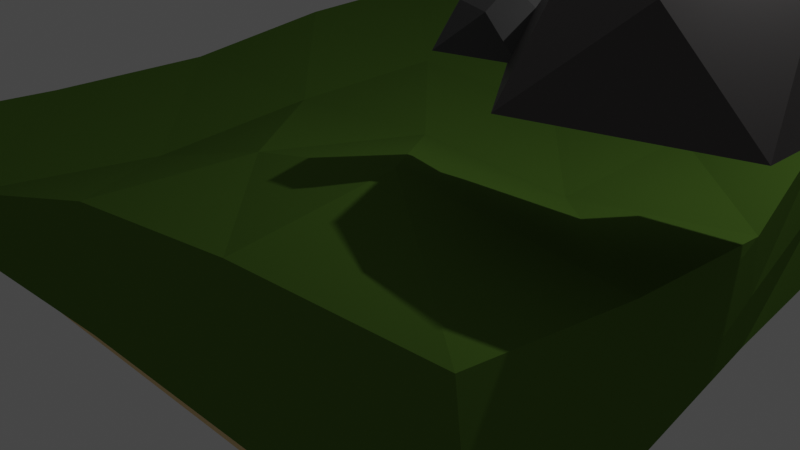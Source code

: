 # Source: 171_park_island_concept_1.blend  (saved by Blender 3.4.6; exported with 4.5.12 LTS)
import bpy
from mathutils import Matrix  # noqa: F401  (used for matrix-valued properties, if any)

bpy.ops.wm.read_factory_settings(use_empty=True)
scene = bpy.context.scene
scene.name = 'Scene'

# ---- collections
col_collection = bpy.data.collections.new('Collection'); scene.collection.children.link(col_collection)

# ---- materials (node trees are filled in below, after node groups)
mat_material_001 = bpy.data.materials.new('Material.001')
mat_material_001.use_transparent_shadow = False
mat_rock = bpy.data.materials.new('Rock')
mat_rock.use_transparent_shadow = False
mat_dirt = bpy.data.materials.new('Dirt')
mat_dirt.use_transparent_shadow = False
mat_grass = bpy.data.materials.new('Grass')
mat_grass.use_transparent_shadow = False

# ---- material node trees
mat_material_001.use_nodes = True; mat_material_001.node_tree.nodes.clear()
_N = mat_material_001.node_tree.nodes; _L = mat_material_001.node_tree.links
n0 = _N.new('ShaderNodeBsdfPrincipled'); n0.name = 'Principled BSDF'; n0.location = (10, 300)
n0.distribution = 'GGX'
n0.subsurface_method = 'RANDOM_WALK_SKIN'
n0.inputs[0].default_value = (0.06285, 0.06285, 0.06285, 1.0)
n0.inputs[3].default_value = 1.45
n0.inputs[27].default_value = (0.0, 0.0, 0.0, 1.0)
n0.inputs[28].default_value = 1.0
n1 = _N.new('ShaderNodeOutputMaterial'); n1.name = 'Material Output'; n1.location = (300, 300)
_L.new(n0.outputs[0], n1.inputs[0])
n1.is_active_output = True
mat_rock.use_nodes = True; mat_rock.node_tree.nodes.clear()
_N = mat_rock.node_tree.nodes; _L = mat_rock.node_tree.links
n0 = _N.new('ShaderNodeBsdfPrincipled'); n0.name = 'Principled BSDF'; n0.location = (10, 300)
n0.distribution = 'GGX'
n0.subsurface_method = 'RANDOM_WALK_SKIN'
n0.inputs[0].default_value = (0.08689, 0.07936, 0.0785, 1.0)
n0.inputs[1].default_value = 0.156
n0.inputs[3].default_value = 1.45
n0.inputs[27].default_value = (0.0, 0.0, 0.0, 1.0)
n0.inputs[28].default_value = 1.0
n1 = _N.new('ShaderNodeOutputMaterial'); n1.name = 'Material Output'; n1.location = (300, 300)
_L.new(n0.outputs[0], n1.inputs[0])
n1.is_active_output = True
mat_dirt.use_nodes = True; mat_dirt.node_tree.nodes.clear()
_N = mat_dirt.node_tree.nodes; _L = mat_dirt.node_tree.links
n0 = _N.new('ShaderNodeBsdfPrincipled'); n0.name = 'Principled BSDF'; n0.location = (10, 300)
n0.distribution = 'GGX'
n0.subsurface_method = 'RANDOM_WALK_SKIN'
n0.inputs[0].default_value = (0.9402, 0.6874, 0.3661, 1.0)
n0.inputs[2].default_value = 0.6101
n0.inputs[3].default_value = 1.45
n0.inputs[11].default_value = 1.733
n0.inputs[13].default_value = 0.0
n0.inputs[27].default_value = (0.0, 0.0, 0.0, 1.0)
n0.inputs[28].default_value = 1.0
n1 = _N.new('ShaderNodeOutputMaterial'); n1.name = 'Material Output'; n1.location = (300, 300)
_L.new(n0.outputs[0], n1.inputs[0])
n1.is_active_output = True
mat_grass.use_nodes = True; mat_grass.node_tree.nodes.clear()
_N = mat_grass.node_tree.nodes; _L = mat_grass.node_tree.links
n0 = _N.new('ShaderNodeBsdfPrincipled'); n0.name = 'Principled BSDF'; n0.location = (10, 300)
n0.distribution = 'GGX'
n0.subsurface_method = 'RANDOM_WALK_SKIN'
n0.inputs[0].default_value = (0.111, 0.2115, 0.03358, 1.0)
n0.inputs[2].default_value = 1.0
n0.inputs[3].default_value = 1.45
n0.inputs[13].default_value = 0.009174
n0.inputs[27].default_value = (0.0, 0.0, 0.0, 1.0)
n0.inputs[28].default_value = 1.0
n1 = _N.new('ShaderNodeOutputMaterial'); n1.name = 'Material Output'; n1.location = (300, 300)
_L.new(n0.outputs[0], n1.inputs[0])
n1.is_active_output = True

# ---- world
world_world = bpy.data.worlds.new('World'); scene.world = world_world
world_world.use_nodes = True; world_world.node_tree.nodes.clear()
_N = world_world.node_tree.nodes; _L = world_world.node_tree.links
n0 = _N.new('ShaderNodeOutputWorld'); n0.name = 'World Output'; n0.location = (300, 300)
n1 = _N.new('ShaderNodeBackground'); n1.name = 'Background'; n1.location = (10, 300)
n1.inputs[0].default_value = (0.05088, 0.05088, 0.05088, 1.0)
_L.new(n1.outputs[0], n0.inputs[0])
n0.is_active_output = True
world_world.color = (0.05088, 0.05088, 0.05088)
world_world.use_sun_shadow = False
world_world.sun_shadow_jitter_overblur = 0.0

# ---- cameras
cam_camera = bpy.data.cameras.new('Camera')
cam_camera.clip_end = 100.0
cam_camera.ortho_scale = 7.314

# ---- lights
light_light = bpy.data.lights.new('Light', 'POINT')
light_light.transmission_factor = 0.0
light_light.energy = 1000.0
light_light.shadow_soft_size = 0.1
light_light.shadow_maximum_resolution = 0.006
light_light.use_absolute_resolution = True

# ---- meshes
me_icosphere = bpy.data.meshes.new('Icosphere')
me_icosphere.from_pydata([(1.028, -0.7954, -0.01623), (-0.3925, -1.257, -0.01623), (-1.27, -0.04884, -0.01623), (-0.3925, 1.159, -0.01623), (1.028, 0.6977, -0.01623), (0.2242, -0.6901, 0.635), (-0.5871, -0.4265, 0.635), (-0.5871, 0.4265, 0.635), (0.2242, 0.6901, 0.635), (0.7257, 0.0, 0.635), (0.07782, 0.0695, 0.9411)], [], [(0, 4, 9), (1, 0, 5), (2, 1, 6), (3, 2, 7), (4, 3, 8), (0, 9, 5), (1, 5, 6), (2, 6, 7), (3, 7, 8), (4, 8, 9), (5, 9, 10), (6, 5, 10), (7, 6, 10), (8, 7, 10), (9, 8, 10), (0, 1, 2, 3, 4)])
_uv = me_icosphere.uv_layers.new(name='UVMap')
_uv.uv.foreach_set('vector', [0.2727, 0.1575, 0.4545, 0.1575, 0.3636, 0.3149, 0.09091, 0.1575, 0.2727, 0.1575, 0.1818, 0.3149, 0.8182, 0.1575, 1.0, 0.1575, 0.9091, 0.3149, 0.6364, 0.1575, 0.8182, 0.1575, 0.7273, 0.3149, 0.4545, 0.1575, 0.6364, 0.1575, 0.5455, 0.3149, 0.2727, 0.1575, 0.3636, 0.3149, 0.1818, 0.3149, 0.09091, 0.1575, 0.1818, 0.3149, 0.0, 0.3149, 0.8182, 0.1575, 0.9091, 0.3149, 0.7273, 0.3149, 0.6364, 0.1575, 0.7273, 0.3149, 0.5455, 0.3149, 0.4545, 0.1575, 0.5455, 0.3149, 0.3636, 0.3149, 0.1818, 0.3149, 0.3636, 0.3149, 0.2727, 0.4724, 0.0, 0.3149, 0.1818, 0.3149, 0.09091, 0.4724, 0.7273, 0.3149, 0.9091, 0.3149, 0.8182, 0.4724, 0.5455, 0.3149, 0.7273, 0.3149, 0.6364, 0.4724, 0.3636, 0.3149, 0.5455, 0.3149, 0.4545, 0.4724, 0.2727, 0.1575, 1.0, 0.1575, 0.8182, 0.1575, 0.6364, 0.1575, 0.4545, 0.1575])
me_icosphere.materials.append(mat_material_001)
me_icosphere.update()
me_icosphere_001 = bpy.data.meshes.new('Icosphere.001')
me_icosphere_001.from_pydata([(1.028, -0.7954, -0.01623), (-0.3925, -1.257, -0.01623), (-1.27, -0.04884, -0.01623), (-0.3925, 1.159, -0.01623), (1.028, 0.6977, -0.01623), (0.2242, -0.6901, 0.635), (-0.5871, -0.4265, 0.635), (-0.5871, 0.4265, 0.635), (0.2242, 0.6901, 0.635), (0.7257, 0.0, 0.635)], [], [(0, 4, 9), (1, 0, 5), (2, 1, 6), (3, 2, 7), (4, 3, 8), (0, 9, 5), (1, 5, 6), (2, 6, 7), (3, 7, 8), (4, 8, 9), (9, 8, 7, 6, 5), (0, 1, 2, 3, 4)])
_uv = me_icosphere_001.uv_layers.new(name='UVMap')
_uv.uv.foreach_set('vector', [0.2727, 0.1575, 0.4545, 0.1575, 0.3636, 0.3149, 0.09091, 0.1575, 0.2727, 0.1575, 0.1818, 0.3149, 0.8182, 0.1575, 1.0, 0.1575, 0.9091, 0.3149, 0.6364, 0.1575, 0.8182, 0.1575, 0.7273, 0.3149, 0.4545, 0.1575, 0.6364, 0.1575, 0.5455, 0.3149, 0.2727, 0.1575, 0.3636, 0.3149, 0.1818, 0.3149, 0.09091, 0.1575, 0.1818, 0.3149, 0.0, 0.3149, 0.8182, 0.1575, 0.9091, 0.3149, 0.7273, 0.3149, 0.6364, 0.1575, 0.7273, 0.3149, 0.5455, 0.3149, 0.4545, 0.1575, 0.5455, 0.3149, 0.3636, 0.3149, 0.3636, 0.3149, 0.5455, 0.3149, 0.7273, 0.3149, 0.9091, 0.3149, 0.1818, 0.3149, 0.2727, 0.1575, 1.0, 0.1575, 0.8182, 0.1575, 0.6364, 0.1575, 0.4545, 0.1575])
me_icosphere_001.materials.append(mat_rock)
me_icosphere_001.update()
me_cube_004 = bpy.data.meshes.new('Cube.004')
me_cube_004.from_pydata([(-1.0, -1.0, -1.0), (-1.0, -1.0, 1.0), (-1.0, 1.0, -1.0), (-1.0, 1.0, 1.0), (1.0, -1.0, -1.0), (1.0, -1.0, 1.0), (1.0, 1.0, -1.0), (1.0, 1.0, 1.0), (-1.215, -1.187, 0.1473), (-1.207, -1.187, 1.755), (-1.186, 1.22, 0.3316), (-1.185, 1.22, 2.01), (1.436, -1.179, 0.388), (1.376, -1.166, 3.239), (1.199, 1.219, 0.356), (1.194, 1.223, 2.058), (-1.211, 0.02055, 0.1398), (-1.204, 0.04114, 1.516), (1.279, 0.02246, 0.4025), (1.278, 0.01849, 2.193), (0.01388, 1.252, 0.1313), (0.03928, 1.279, 1.539), (0.08093, -1.183, 0.4649), (0.08837, -1.175, 2.598), (0.04889, 0.07057, 1.647), (0.00144, 0.02028, 0.4106), (-1.0, 0.0, -1.0), (-1.0, -1.0, 0.0), (-1.0, 0.0, 1.0), (-1.0, 1.0, 0.0), (0.0, 1.0, -1.0), (0.0, 1.0, 1.0), (1.0, 1.0, 0.0), (1.0, 0.0, -1.0), (1.0, 0.0, 1.0), (1.0, -1.0, 0.0), (0.0, -1.0, -1.0), (0.0, -1.0, 1.0), (-1.219, -0.5832, 0.002037), (-1.212, -1.187, 0.9466), (-1.184, 0.6225, 1.928), (-1.185, 1.22, 1.175), (-0.5812, 1.232, 0.2162), (0.6129, 1.258, 1.783), (1.196, 1.221, 1.212), (1.201, 0.6193, 0.377), (1.352, -0.6005, 2.743), (1.418, -1.172, 1.693), (0.7788, -1.184, 0.5009), (-0.5998, -1.193, 1.496), (-1.194, 0.6202, 0.3245), (-1.208, -0.5829, 1.57), (1.381, -0.5813, 0.4691), (1.135, 0.6167, 2.733), (0.6304, 0.0759, 1.477), (-0.6094, 0.01964, 0.31), (1.284, 0.02092, 1.263), (-1.207, 0.0316, 0.8185), (0.5963, 1.24, 0.2833), (-0.563, 1.249, 1.71), (-0.5929, -1.186, 0.265), (0.7379, -1.192, 3.14), (-0.5538, 0.04837, 1.457), (0.645, 0.0219, 0.437), (-0.003682, 0.619, 0.3528), (0.05506, 0.7154, 1.237), (0.05949, -0.6045, 2.382), (0.04263, -0.5808, 0.4777), (0.08964, -1.178, 1.482), (0.02785, 1.266, 0.8357), (-0.5707, 1.24, 0.9638), (0.7698, -1.189, 1.678), (-0.6176, -0.5839, 0.2756), (0.6727, -0.6456, 3.241), (0.6245, 0.6819, 1.583), (-0.5989, 0.6195, 0.3463), (-1.213, -0.5829, 0.7766), (1.164, 0.6154, 1.605), (0.5947, 0.6188, 0.3672), (-0.553, 0.6743, 1.5), (-0.5043, -0.5882, 1.346), (0.7315, -0.5784, 0.4479), (-0.5968, -1.19, 0.8669), (1.377, -0.5898, 1.536), (0.6052, 1.249, 1.037), (-1.192, 0.6205, 1.155), (0.0, 0.0, 1.0), (0.0, 0.0, -1.0), (0.0, -1.0, 0.0), (1.0, 0.0, 0.0), (0.0, 1.0, 0.0), (-1.0, 0.0, 0.0)], [], [(91, 28, 3, 29), (90, 31, 7, 32), (89, 34, 5, 35), (88, 37, 1, 27), (87, 33, 4, 36), (86, 28, 1, 37), (40, 41, 85), (43, 44, 84), (46, 47, 83), (49, 39, 82), (52, 48, 81), (51, 49, 80), (40, 62, 79), (45, 63, 78), (53, 56, 77), (51, 57, 76), (64, 55, 75), (65, 54, 74), (66, 61, 73), (67, 60, 72), (61, 68, 71), (59, 69, 70), (70, 20, 42), (41, 42, 10), (11, 70, 41), (71, 22, 48), (47, 48, 12), (13, 71, 47), (72, 8, 38), (55, 38, 16), (25, 72, 55), (73, 13, 46), (54, 46, 19), (24, 73, 54), (74, 19, 53), (43, 53, 15), (21, 74, 43), (75, 16, 50), (42, 50, 10), (20, 75, 42), (76, 16, 38), (39, 38, 8), (9, 76, 39), (77, 18, 45), (44, 45, 14), (15, 77, 44), (78, 25, 64), (58, 64, 20), (14, 78, 58), (79, 24, 65), (59, 65, 21), (11, 79, 59), (80, 23, 66), (62, 66, 24), (17, 80, 62), (81, 22, 67), (63, 67, 25), (18, 81, 63), (82, 8, 60), (68, 60, 22), (23, 82, 68), (83, 12, 52), (56, 52, 18), (19, 83, 56), (84, 14, 58), (69, 58, 20), (21, 84, 69), (85, 10, 50), (57, 50, 16), (17, 85, 57), (34, 86, 37, 5), (7, 31, 86, 34), (31, 3, 28, 86), (26, 87, 36, 0), (2, 30, 87, 26), (30, 6, 33, 87), (36, 88, 27, 0), (4, 35, 88, 36), (35, 5, 37, 88), (33, 89, 35, 4), (6, 32, 89, 33), (32, 7, 34, 89), (30, 90, 32, 6), (2, 29, 90, 30), (29, 3, 31, 90), (26, 91, 29, 2), (0, 27, 91, 26), (27, 1, 28, 91), (40, 11, 41), (43, 15, 44), (46, 13, 47), (49, 9, 39), (52, 12, 48), (51, 9, 49), (40, 17, 62), (45, 18, 63), (53, 19, 56), (51, 17, 57), (64, 25, 55), (65, 24, 54), (66, 23, 61), (67, 22, 60), (61, 23, 68), (59, 21, 69), (70, 69, 20), (41, 70, 42), (11, 59, 70), (71, 68, 22), (47, 71, 48), (13, 61, 71), (72, 60, 8), (55, 72, 38), (25, 67, 72), (73, 61, 13), (54, 73, 46), (24, 66, 73), (74, 54, 19), (43, 74, 53), (21, 65, 74), (75, 55, 16), (42, 75, 50), (20, 64, 75), (76, 57, 16), (39, 76, 38), (9, 51, 76), (77, 56, 18), (44, 77, 45), (15, 53, 77), (78, 63, 25), (58, 78, 64), (14, 45, 78), (79, 62, 24), (59, 79, 65), (11, 40, 79), (80, 49, 23), (62, 80, 66), (17, 51, 80), (81, 48, 22), (63, 81, 67), (18, 52, 81), (82, 39, 8), (68, 82, 60), (23, 49, 82), (83, 47, 12), (56, 83, 52), (19, 46, 83), (84, 44, 14), (69, 84, 58), (21, 43, 84), (85, 41, 10), (57, 85, 50), (17, 40, 85)])
me_cube_004.polygons.foreach_set('material_index', [0, 0, 0, 0, 0, 0, 1, 1, 1, 1, 1, 1, 1, 1, 1, 1, 1, 1, 1, 1, 1, 1, 1, 1, 1, 1, 1, 1, 1, 1, 1, 1, 1, 1, 1, 1, 1, 1, 1, 1, 1, 1, 1, 1, 1, 1, 1, 1, 1, 1, 1, 1, 1, 1, 1, 1, 1, 1, 1, 1, 1, 1, 1, 1, 1, 1, 1, 1, 1, 1, 0, 0, 0, 0, 0, 0, 0, 0, 0, 0, 0, 0, 0, 0, 0, 0, 0, 0, 1, 1, 1, 1, 1, 1, 1, 1, 1, 1, 1, 1, 1, 1, 1, 1, 1, 1, 1, 1, 1, 1, 1, 1, 1, 1, 1, 1, 1, 1, 1, 1, 1, 1, 1, 1, 1, 1, 1, 1, 1, 1, 1, 1, 1, 1, 1, 1, 1, 1, 1, 1, 1, 1, 1, 1, 1, 1, 1, 1, 1, 1, 1, 1])
_uv = me_cube_004.uv_layers.new(name='UVMap')
_uv.uv.foreach_set('vector', [0.5, 0.125, 0.625, 0.125, 0.625, 0.25, 0.5, 0.25, 0.5, 0.375, 0.625, 0.375, 0.625, 0.5, 0.5, 0.5, 0.5, 0.625, 0.625, 0.625, 0.625, 0.75, 0.5, 0.75, 0.5, 0.875, 0.625, 0.875, 0.625, 1.0, 0.5, 1.0, 0.25, 0.625, 0.375, 0.625, 0.375, 0.75, 0.25, 0.75, 0.75, 0.625, 0.875, 0.625, 0.875, 0.75, 0.75, 0.75, 0.8744, 0.1877, 0.7494, 0.25, 0.7494, 0.1877, 0.6874, 0.4375, 0.6247, 0.5, 0.6559, 0.4375, 0.625, 0.6873, 0.6247, 0.75, 0.6247, 0.6873, 0.8121, 0.9375, 0.7494, 1.0, 0.7182, 0.9375, 0.6244, 0.6873, 0.4996, 0.75, 0.4996, 0.6873, 0.875, 0.6873, 0.8125, 0.75, 0.8125, 0.6873, 0.875, 0.5623, 0.8125, 0.6246, 0.8125, 0.5623, 0.6244, 0.5623, 0.4996, 0.6246, 0.4996, 0.5623, 0.625, 0.5623, 0.6247, 0.6246, 0.6247, 0.5623, 0.8744, 0.06271, 0.7494, 0.1254, 0.7494, 0.06271, 0.3747, 0.5623, 0.2499, 0.6246, 0.2499, 0.5623, 0.75, 0.5623, 0.6875, 0.6246, 0.6875, 0.5623, 0.75, 0.6873, 0.6875, 0.75, 0.6875, 0.6873, 0.3747, 0.6873, 0.2499, 0.75, 0.2499, 0.6873, 0.6874, 0.8125, 0.6871, 0.875, 0.6559, 0.8125, 0.8121, 0.3125, 0.6871, 0.375, 0.7182, 0.3125, 0.7182, 0.3125, 0.6244, 0.375, 0.6244, 0.3125, 0.7494, 0.25, 0.6244, 0.3125, 0.6244, 0.25, 0.8744, 0.25, 0.7182, 0.3125, 0.7494, 0.25, 0.6559, 0.8125, 0.6244, 0.875, 0.6244, 0.8125, 0.6247, 0.75, 0.6244, 0.8125, 0.6244, 0.75, 0.625, 0.75, 0.6559, 0.8125, 0.6247, 0.75, 0.2499, 0.6873, 0.125, 0.75, 0.125, 0.6873, 0.2499, 0.6246, 0.125, 0.6873, 0.125, 0.6246, 0.3747, 0.6246, 0.2499, 0.6873, 0.2499, 0.6246, 0.6875, 0.6873, 0.625, 0.75, 0.625, 0.6873, 0.6875, 0.6246, 0.625, 0.6873, 0.625, 0.6246, 0.75, 0.6246, 0.6875, 0.6873, 0.6875, 0.6246, 0.6875, 0.5623, 0.625, 0.6246, 0.625, 0.5623, 0.6875, 0.5, 0.625, 0.5623, 0.625, 0.5, 0.75, 0.5, 0.6875, 0.5623, 0.6875, 0.5, 0.2499, 0.5623, 0.125, 0.6246, 0.125, 0.5623, 0.2499, 0.5, 0.125, 0.5623, 0.125, 0.5, 0.3747, 0.5, 0.2499, 0.5623, 0.2499, 0.5, 0.7494, 0.06271, 0.6244, 0.1254, 0.6244, 0.06271, 0.7494, 0.0, 0.6244, 0.06271, 0.6244, 0.0, 0.8744, 0.0, 0.7494, 0.06271, 0.7494, 0.0, 0.6247, 0.5623, 0.6244, 0.6246, 0.6244, 0.5623, 0.6247, 0.5, 0.6244, 0.5623, 0.6244, 0.5, 0.625, 0.5, 0.6247, 0.5623, 0.6247, 0.5, 0.4996, 0.5623, 0.3747, 0.6246, 0.3747, 0.5623, 0.4996, 0.5, 0.3747, 0.5623, 0.3747, 0.5, 0.6244, 0.5, 0.4996, 0.5623, 0.4996, 0.5, 0.8125, 0.5623, 0.75, 0.6246, 0.75, 0.5623, 0.8125, 0.5, 0.75, 0.5623, 0.75, 0.5, 0.875, 0.5, 0.8125, 0.5623, 0.8125, 0.5, 0.8125, 0.6873, 0.75, 0.75, 0.75, 0.6873, 0.8125, 0.6246, 0.75, 0.6873, 0.75, 0.6246, 0.875, 0.6246, 0.8125, 0.6873, 0.8125, 0.6246, 0.4996, 0.6873, 0.3747, 0.75, 0.3747, 0.6873, 0.4996, 0.6246, 0.3747, 0.6873, 0.3747, 0.6246, 0.6244, 0.6246, 0.4996, 0.6873, 0.4996, 0.6246, 0.7182, 0.9375, 0.6244, 1.0, 0.6244, 0.9375, 0.6871, 0.875, 0.6244, 0.9375, 0.6244, 0.875, 0.7497, 0.875, 0.7182, 0.9375, 0.6871, 0.875, 0.6247, 0.6873, 0.6244, 0.75, 0.6244, 0.6873, 0.6247, 0.6246, 0.6244, 0.6873, 0.6244, 0.6246, 0.625, 0.6246, 0.6247, 0.6873, 0.6247, 0.6246, 0.6559, 0.4375, 0.6244, 0.5, 0.6244, 0.4375, 0.6871, 0.375, 0.6244, 0.4375, 0.6244, 0.375, 0.7497, 0.375, 0.6559, 0.4375, 0.6871, 0.375, 0.7494, 0.1877, 0.6244, 0.25, 0.6244, 0.1877, 0.7494, 0.1254, 0.6244, 0.1877, 0.6244, 0.1254, 0.8744, 0.1254, 0.7494, 0.1877, 0.7494, 0.1254, 0.625, 0.625, 0.75, 0.625, 0.75, 0.75, 0.625, 0.75, 0.625, 0.5, 0.75, 0.5, 0.75, 0.625, 0.625, 0.625, 0.75, 0.5, 0.875, 0.5, 0.875, 0.625, 0.75, 0.625, 0.125, 0.625, 0.25, 0.625, 0.25, 0.75, 0.125, 0.75, 0.125, 0.5, 0.25, 0.5, 0.25, 0.625, 0.125, 0.625, 0.25, 0.5, 0.375, 0.5, 0.375, 0.625, 0.25, 0.625, 0.375, 0.875, 0.5, 0.875, 0.5, 1.0, 0.375, 1.0, 0.375, 0.75, 0.5, 0.75, 0.5, 0.875, 0.375, 0.875, 0.5, 0.75, 0.625, 0.75, 0.625, 0.875, 0.5, 0.875, 0.375, 0.625, 0.5, 0.625, 0.5, 0.75, 0.375, 0.75, 0.375, 0.5, 0.5, 0.5, 0.5, 0.625, 0.375, 0.625, 0.5, 0.5, 0.625, 0.5, 0.625, 0.625, 0.5, 0.625, 0.375, 0.375, 0.5, 0.375, 0.5, 0.5, 0.375, 0.5, 0.375, 0.25, 0.5, 0.25, 0.5, 0.375, 0.375, 0.375, 0.5, 0.25, 0.625, 0.25, 0.625, 0.375, 0.5, 0.375, 0.375, 0.125, 0.5, 0.125, 0.5, 0.25, 0.375, 0.25, 0.375, 0.0, 0.5, 0.0, 0.5, 0.125, 0.375, 0.125, 0.5, 0.0, 0.625, 0.0, 0.625, 0.125, 0.5, 0.125, 0.8744, 0.1877, 0.8744, 0.25, 0.7494, 0.25, 0.6874, 0.4375, 0.625, 0.5, 0.6247, 0.5, 0.625, 0.6873, 0.625, 0.75, 0.6247, 0.75, 0.8121, 0.9375, 0.8744, 1.0, 0.7494, 1.0, 0.6244, 0.6873, 0.6244, 0.75, 0.4996, 0.75, 0.875, 0.6873, 0.875, 0.75, 0.8125, 0.75, 0.875, 0.5623, 0.875, 0.6246, 0.8125, 0.6246, 0.6244, 0.5623, 0.6244, 0.6246, 0.4996, 0.6246, 0.625, 0.5623, 0.625, 0.6246, 0.6247, 0.6246, 0.8744, 0.06271, 0.8744, 0.1254, 0.7494, 0.1254, 0.3747, 0.5623, 0.3747, 0.6246, 0.2499, 0.6246, 0.75, 0.5623, 0.75, 0.6246, 0.6875, 0.6246, 0.75, 0.6873, 0.75, 0.75, 0.6875, 0.75, 0.3747, 0.6873, 0.3747, 0.75, 0.2499, 0.75, 0.6874, 0.8125, 0.7497, 0.875, 0.6871, 0.875, 0.8121, 0.3125, 0.7497, 0.375, 0.6871, 0.375, 0.7182, 0.3125, 0.6871, 0.375, 0.6244, 0.375, 0.7494, 0.25, 0.7182, 0.3125, 0.6244, 0.3125, 0.8744, 0.25, 0.8121, 0.3125, 0.7182, 0.3125, 0.6559, 0.8125, 0.6871, 0.875, 0.6244, 0.875, 0.6247, 0.75, 0.6559, 0.8125, 0.6244, 0.8125, 0.625, 0.75, 0.6874, 0.8125, 0.6559, 0.8125, 0.2499, 0.6873, 0.2499, 0.75, 0.125, 0.75, 0.2499, 0.6246, 0.2499, 0.6873, 0.125, 0.6873, 0.3747, 0.6246, 0.3747, 0.6873, 0.2499, 0.6873, 0.6875, 0.6873, 0.6875, 0.75, 0.625, 0.75, 0.6875, 0.6246, 0.6875, 0.6873, 0.625, 0.6873, 0.75, 0.6246, 0.75, 0.6873, 0.6875, 0.6873, 0.6875, 0.5623, 0.6875, 0.6246, 0.625, 0.6246, 0.6875, 0.5, 0.6875, 0.5623, 0.625, 0.5623, 0.75, 0.5, 0.75, 0.5623, 0.6875, 0.5623, 0.2499, 0.5623, 0.2499, 0.6246, 0.125, 0.6246, 0.2499, 0.5, 0.2499, 0.5623, 0.125, 0.5623, 0.3747, 0.5, 0.3747, 0.5623, 0.2499, 0.5623, 0.7494, 0.06271, 0.7494, 0.1254, 0.6244, 0.1254, 0.7494, 0.0, 0.7494, 0.06271, 0.6244, 0.06271, 0.8744, 0.0, 0.8744, 0.06271, 0.7494, 0.06271, 0.6247, 0.5623, 0.6247, 0.6246, 0.6244, 0.6246, 0.6247, 0.5, 0.6247, 0.5623, 0.6244, 0.5623, 0.625, 0.5, 0.625, 0.5623, 0.6247, 0.5623, 0.4996, 0.5623, 0.4996, 0.6246, 0.3747, 0.6246, 0.4996, 0.5, 0.4996, 0.5623, 0.3747, 0.5623, 0.6244, 0.5, 0.6244, 0.5623, 0.4996, 0.5623, 0.8125, 0.5623, 0.8125, 0.6246, 0.75, 0.6246, 0.8125, 0.5, 0.8125, 0.5623, 0.75, 0.5623, 0.875, 0.5, 0.875, 0.5623, 0.8125, 0.5623, 0.8125, 0.6873, 0.8125, 0.75, 0.75, 0.75, 0.8125, 0.6246, 0.8125, 0.6873, 0.75, 0.6873, 0.875, 0.6246, 0.875, 0.6873, 0.8125, 0.6873, 0.4996, 0.6873, 0.4996, 0.75, 0.3747, 0.75, 0.4996, 0.6246, 0.4996, 0.6873, 0.3747, 0.6873, 0.6244, 0.6246, 0.6244, 0.6873, 0.4996, 0.6873, 0.7182, 0.9375, 0.7494, 1.0, 0.6244, 1.0, 0.6871, 0.875, 0.7182, 0.9375, 0.6244, 0.9375, 0.7497, 0.875, 0.8121, 0.9375, 0.7182, 0.9375, 0.6247, 0.6873, 0.6247, 0.75, 0.6244, 0.75, 0.6247, 0.6246, 0.6247, 0.6873, 0.6244, 0.6873, 0.625, 0.6246, 0.625, 0.6873, 0.6247, 0.6873, 0.6559, 0.4375, 0.6247, 0.5, 0.6244, 0.5, 0.6871, 0.375, 0.6559, 0.4375, 0.6244, 0.4375, 0.7497, 0.375, 0.6874, 0.4375, 0.6559, 0.4375, 0.7494, 0.1877, 0.7494, 0.25, 0.6244, 0.25, 0.7494, 0.1254, 0.7494, 0.1877, 0.6244, 0.1877, 0.8744, 0.1254, 0.8744, 0.1877, 0.7494, 0.1877])
me_cube_004.materials.append(mat_dirt)
me_cube_004.materials.append(mat_grass)
me_cube_004.update()

# ---- objects
ob_light = bpy.data.objects.new('Light', light_light)
ob_camera = bpy.data.objects.new('Camera', cam_camera)
ob_rock = bpy.data.objects.new('ROCK', me_icosphere)
ob_rock_001 = bpy.data.objects.new('ROCK.001', me_icosphere_001)
ob_cube = bpy.data.objects.new('Cube', me_cube_004)

# ---- transforms, parenting, visibility, modifiers, constraints
ob_light.location = (4.428, 4.966, 8.939)
ob_light.rotation_euler = (0.6503, 0.05522, 1.866)
ob_light.scale = (2.329, 2.329, 2.329)
ob_light.lock_rotations_4d = False
ob_light.empty_display_type = 'ARROWS'
ob_light.color = (0.0, 0.0, 0.0, 0.0)
ob_light.lineart.crease_threshold = 0.0
ob_camera.location = (12.07, -13.51, 6.737)
ob_camera.rotation_euler = (1.109, 0.0, 0.8149)
ob_camera.scale = (2.329, 2.329, 2.329)
ob_camera.lock_rotations_4d = False
ob_camera.empty_display_type = 'ARROWS'
ob_camera.color = (0.0, 0.0, 0.0, 0.0)
ob_camera.display_type = 'WIRE'
ob_camera.lineart.crease_threshold = 0.0
ob_rock.location = (0.2158, 0.0, 1.282)
ob_rock_001.location = (3.407, 0.5234, 1.304)
ob_rock_001.scale = (2.544, 2.544, 2.544)
ob_cube.location = (-5.068, 2.624, -4.814)
ob_cube.scale = (6.988, 6.988, 1.279)

# ---- collection membership
col_collection.objects.link(ob_light)
col_collection.objects.link(ob_camera)
col_collection.objects.link(ob_rock)
col_collection.objects.link(ob_rock_001)
col_collection.objects.link(ob_cube)

# ---- scene / render settings (as saved in the file)
scene.camera = ob_camera
scene.frame_start = 1; scene.frame_end = 250; scene.frame_set(1)
scene.render.engine = 'BLENDER_EEVEE_NEXT'
scene.cycles.sampling_pattern = 'TABULATED_SOBOL'
scene.cycles.use_light_tree = False
scene.view_settings.view_transform = 'Filmic'
bpy.context.view_layer.update()
